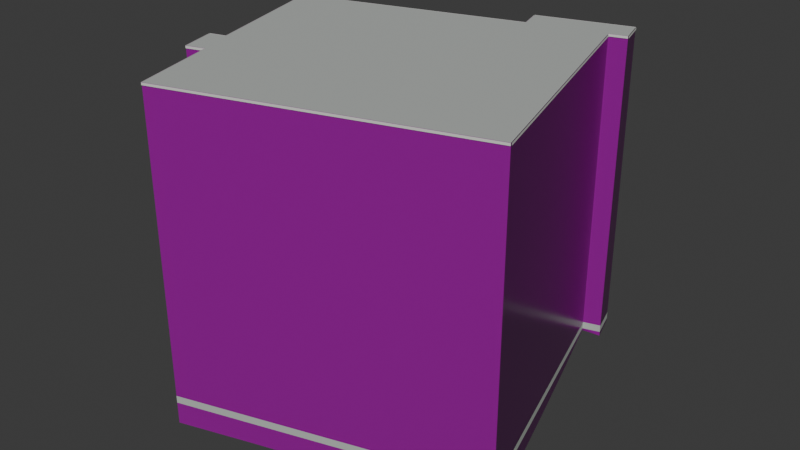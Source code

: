 # Source: osm-way-293949908.blend  (saved by Blender 5.2.45; exported with 4.5.12 LTS)
import bpy
from mathutils import Matrix  # noqa: F401  (used for matrix-valued properties, if any)

bpy.ops.wm.read_factory_settings(use_empty=True)
scene = bpy.context.scene
scene.name = 'Scene'

# ---- collections
col_collection = bpy.data.collections.new('Collection'); scene.collection.children.link(col_collection)

# ---- images (referenced by path relative to the original .blend; pixels are not part of the script)
import os
ASSET_DIR = os.environ.get("B2B_ASSET_DIR", "")  # directory of the original .blend (textures are referenced by path, not embedded)
HERE = os.path.dirname(os.path.abspath(__file__))  # packed textures are extracted next to this script under _unpacked/

def load_image(name, relpath, width, height, colorspace="sRGB"):
    """Load a texture the original file referenced (path relative to the .blend, or extracted next to this script)."""
    p = next((c for c in (os.path.join(HERE, relpath), os.path.join(ASSET_DIR, relpath)) if relpath and os.path.exists(c)), "")
    if p:
        img = bpy.data.images.load(p, check_existing=True)
        img.name = name
    else:  # same state as the original file: an image datablock whose file is absent (Cycles renders it pink)
        img = bpy.data.images.new(name, width, height)
        img.source = "FILE"
        img.filepath = "//" + (relpath or name)
    img.colorspace_settings.name = colorspace
    return img
img_plaster001_1k_jpg_color_jpg = load_image('Plaster001_1K-JPG_Color.jpg', 'Plaster001_1K-JPG_Color.jpg', 1024, 1024, 'sRGB')
img_plaster001_1k_jpg_normalgl_jpg = load_image('Plaster001_1K-JPG_NormalGL.jpg', 'Plaster001_1K-JPG_NormalGL.jpg', 1024, 1024, 'Non-Color')
img_plaster001_1k_jpg_roughness_jpg = load_image('Plaster001_1K-JPG_Roughness.jpg', 'Plaster001_1K-JPG_Roughness.jpg', 1024, 1024, 'Non-Color')
img_concrete034_1k_jpg_color_jpg = load_image('Concrete034_1K-JPG_Color.jpg', 'Concrete034_1K-JPG_Color.jpg', 1024, 1024, 'sRGB')
img_concrete034_1k_jpg_normalgl_jpg = load_image('Concrete034_1K-JPG_NormalGL.jpg', 'Concrete034_1K-JPG_NormalGL.jpg', 1024, 1024, 'Non-Color')
img_concrete034_1k_jpg_roughness_jpg = load_image('Concrete034_1K-JPG_Roughness.jpg', 'Concrete034_1K-JPG_Roughness.jpg', 1024, 1024, 'Non-Color')

# ---- materials (node trees are filled in below, after node groups)
mat_reality_aged_pale_plaster = bpy.data.materials.new('reality aged pale plaster')
mat_reality_concrete_plinth = bpy.data.materials.new('reality concrete plinth')
mat_reality_pale_aluminum_sill = bpy.data.materials.new('reality pale aluminum sill')
mat_reality_flat_weathered_roof = bpy.data.materials.new('reality flat weathered roof')
mat_building_foundation = bpy.data.materials.new('building foundation')

# ---- material node trees
mat_reality_aged_pale_plaster.use_nodes = True; mat_reality_aged_pale_plaster.node_tree.nodes.clear()
_N = mat_reality_aged_pale_plaster.node_tree.nodes; _L = mat_reality_aged_pale_plaster.node_tree.links
n0 = _N.new('ShaderNodeBsdfPrincipled'); n0.name = 'Principled BSDF'; n0.location = (-200, 100)
n0.inputs[10].default_value = 0.005
n1 = _N.new('ShaderNodeOutputMaterial'); n1.name = 'Material Output'; n1.location = (200, 100)
n2 = _N.new('ShaderNodeTexImage'); n2.name = 'Image Texture'; n2.location = (0, 0)
n2.image = img_plaster001_1k_jpg_color_jpg
n3 = _N.new('ShaderNodeTexCoord'); n3.name = 'Texture Coordinate'; n3.location = (0, 0)
n4 = _N.new('ShaderNodeMapping'); n4.name = 'Source physical UV scale'; n4.location = (0, 0)
n4.inputs[3].default_value = (3.0, 3.0, 1.0)
n5 = _N.new('ShaderNodeTexImage'); n5.name = 'Image Texture.001'; n5.location = (0, 0)
n5.image = img_plaster001_1k_jpg_normalgl_jpg
n6 = _N.new('ShaderNodeNormalMap'); n6.name = 'Normal Map'; n6.location = (0, 0)
n6.width = 160
n7 = _N.new('ShaderNodeTexImage'); n7.name = 'Image Texture.002'; n7.location = (0, 0)
n7.image = img_plaster001_1k_jpg_roughness_jpg
_L.new(n0.outputs[0], n1.inputs[0])
_L.new(n3.outputs[2], n4.inputs[0])
_L.new(n4.outputs[0], n2.inputs[0])
_L.new(n2.outputs[0], n0.inputs[0])
_L.new(n4.outputs[0], n5.inputs[0])
_L.new(n5.outputs[0], n6.inputs[1])
_L.new(n6.outputs[0], n0.inputs[5])
_L.new(n4.outputs[0], n7.inputs[0])
_L.new(n7.outputs[0], n0.inputs[2])
n1.is_active_output = True
mat_reality_concrete_plinth.use_nodes = True; mat_reality_concrete_plinth.node_tree.nodes.clear()
_N = mat_reality_concrete_plinth.node_tree.nodes; _L = mat_reality_concrete_plinth.node_tree.links
n0 = _N.new('ShaderNodeBsdfPrincipled'); n0.name = 'Principled BSDF'; n0.location = (-200, 100)
n0.inputs[0].default_value = (0.4549, 0.4941, 0.4549, 1.0)
n0.inputs[2].default_value = 0.83
n0.inputs[10].default_value = 0.005
n1 = _N.new('ShaderNodeOutputMaterial'); n1.name = 'Material Output'; n1.location = (200, 100)
_L.new(n0.outputs[0], n1.inputs[0])
n1.is_active_output = True
mat_reality_pale_aluminum_sill.use_nodes = True; mat_reality_pale_aluminum_sill.node_tree.nodes.clear()
_N = mat_reality_pale_aluminum_sill.node_tree.nodes; _L = mat_reality_pale_aluminum_sill.node_tree.links
n0 = _N.new('ShaderNodeBsdfPrincipled'); n0.name = 'Principled BSDF'; n0.location = (-200, 100)
n0.inputs[0].default_value = (0.6941, 0.7059, 0.6627, 1.0)
n0.inputs[2].default_value = 0.83
n0.inputs[10].default_value = 0.005
n1 = _N.new('ShaderNodeOutputMaterial'); n1.name = 'Material Output'; n1.location = (200, 100)
_L.new(n0.outputs[0], n1.inputs[0])
n1.is_active_output = True
mat_reality_flat_weathered_roof.use_nodes = True; mat_reality_flat_weathered_roof.node_tree.nodes.clear()
_N = mat_reality_flat_weathered_roof.node_tree.nodes; _L = mat_reality_flat_weathered_roof.node_tree.links
n0 = _N.new('ShaderNodeBsdfPrincipled'); n0.name = 'Principled BSDF'; n0.location = (-200, 100)
n0.inputs[0].default_value = (0.451, 0.4745, 0.4549, 1.0)
n0.inputs[2].default_value = 0.83
n0.inputs[10].default_value = 0.005
n1 = _N.new('ShaderNodeOutputMaterial'); n1.name = 'Material Output'; n1.location = (200, 100)
_L.new(n0.outputs[0], n1.inputs[0])
n1.is_active_output = True
mat_building_foundation.use_nodes = True; mat_building_foundation.node_tree.nodes.clear()
_N = mat_building_foundation.node_tree.nodes; _L = mat_building_foundation.node_tree.links
n0 = _N.new('ShaderNodeBsdfPrincipled'); n0.name = 'Principled BSDF'; n0.location = (-200, 100)
n0.inputs[10].default_value = 0.005
n1 = _N.new('ShaderNodeOutputMaterial'); n1.name = 'Material Output'; n1.location = (200, 100)
n2 = _N.new('ShaderNodeTexImage'); n2.name = 'Image Texture'; n2.location = (0, 0)
n2.image = img_concrete034_1k_jpg_color_jpg
n3 = _N.new('ShaderNodeTexCoord'); n3.name = 'Texture Coordinate'; n3.location = (0, 0)
n4 = _N.new('ShaderNodeMapping'); n4.name = 'Source physical UV scale'; n4.location = (0, 0)
n4.inputs[3].default_value = (3.636, 7.273, 1.0)
n5 = _N.new('ShaderNodeTexImage'); n5.name = 'Image Texture.001'; n5.location = (0, 0)
n5.image = img_concrete034_1k_jpg_normalgl_jpg
n6 = _N.new('ShaderNodeNormalMap'); n6.name = 'Normal Map'; n6.location = (0, 0)
n6.width = 160
n7 = _N.new('ShaderNodeTexImage'); n7.name = 'Image Texture.002'; n7.location = (0, 0)
n7.image = img_concrete034_1k_jpg_roughness_jpg
_L.new(n0.outputs[0], n1.inputs[0])
_L.new(n3.outputs[2], n4.inputs[0])
_L.new(n4.outputs[0], n2.inputs[0])
_L.new(n2.outputs[0], n0.inputs[0])
_L.new(n4.outputs[0], n5.inputs[0])
_L.new(n5.outputs[0], n6.inputs[1])
_L.new(n6.outputs[0], n0.inputs[5])
_L.new(n4.outputs[0], n7.inputs[0])
_L.new(n7.outputs[0], n0.inputs[2])
n1.is_active_output = True

# ---- world
world_world = bpy.data.worlds.new('World'); scene.world = world_world
world_world.use_nodes = True; world_world.node_tree.nodes.clear()
_N = world_world.node_tree.nodes; _L = world_world.node_tree.links
n0 = _N.new('ShaderNodeOutputWorld'); n0.name = 'World Output'; n0.location = (200, 100)
n1 = _N.new('ShaderNodeBackground'); n1.name = 'Background'; n1.location = (-200, 100)
n1.inputs[0].default_value = (0.05088, 0.05088, 0.05088, 1.0)
_L.new(n1.outputs[0], n0.inputs[0])
n0.is_active_output = True
world_world.color = (0.05088, 0.05088, 0.05088)
world_world.sun_shadow_jitter_overblur = 0.0

# ---- meshes
me_reality_293949908_near_reality_aged_pale_plaster = bpy.data.meshes.new('reality 293949908 near reality aged pale plaster')
me_reality_293949908_near_reality_aged_pale_plaster.from_pydata([(-8.897, 3.711, 0.0), (-6.937, -3.039, 0.0), (-6.937, -3.039, 15.0), (-8.897, 3.711, 15.0), (-6.937, -3.039, 0.0), (-7.737, -3.259, 0.0), (-7.737, -3.259, 15.0), (-6.937, -3.039, 15.0), (-7.737, -3.259, 0.0), (-7.227, -5.019, 0.0), (-7.227, -5.019, 15.0), (-7.737, -3.259, 15.0), (-7.227, -5.019, 0.0), (-6.307, -4.749, 0.0), (-6.307, -4.749, 15.0), (-7.227, -5.019, 15.0), (-6.307, -4.749, 0.0), (-5.057, -9.069, 0.0), (-5.057, -9.069, 15.0), (-6.307, -4.749, 15.0), (-5.057, -9.069, 0.0), (9.213, -4.919, 0.0), (9.213, -4.919, 15.0), (-5.057, -9.069, 15.0), (9.213, -4.919, 0.0), (5.533, 7.741, 0.0), (5.533, 7.741, 15.0), (9.213, -4.919, 15.0), (5.533, 7.741, 0.0), (6.363, 7.991, 0.0), (6.363, 7.991, 15.0), (5.533, 7.741, 15.0), (6.363, 7.991, 0.0), (5.973, 9.331, 0.0), (5.973, 9.331, 15.0), (6.363, 7.991, 15.0), (5.973, 9.331, 0.0), (1.523, 8.041, 0.0), (1.523, 8.041, 15.0), (5.973, 9.331, 15.0), (1.523, 8.041, 0.0), (1.873, 6.841, 0.0), (1.873, 6.841, 15.0), (1.523, 8.041, 15.0), (1.873, 6.841, 0.0), (-5.187, 4.791, 0.0), (-5.187, 4.791, 15.0), (1.873, 6.841, 15.0), (-5.187, 4.791, 0.0), (-8.897, 3.711, 0.0), (-8.897, 3.711, 15.0), (-5.187, 4.791, 15.0)], [], [(0, 1, 2), (0, 2, 3), (4, 5, 6), (4, 6, 7), (8, 9, 10), (8, 10, 11), (12, 13, 14), (12, 14, 15), (16, 17, 18), (16, 18, 19), (20, 21, 22), (20, 22, 23), (24, 25, 26), (24, 26, 27), (28, 29, 30), (28, 30, 31), (32, 33, 34), (32, 34, 35), (36, 37, 38), (36, 38, 39), (40, 41, 42), (40, 42, 43), (44, 45, 46), (44, 46, 47), (48, 49, 50), (48, 50, 51)])
_uv = me_reality_293949908_near_reality_aged_pale_plaster.uv_layers.new(name='Runtime source UV')
_uv.uv.foreach_set('vector', [0.0, 0.0, 2.343, 0.0, 2.343, 5.0, 0.0, 0.0, 2.343, 5.0, 0.0, 5.0, 0.0, 0.0, 0.2766, 0.0, 0.2766, 5.0, 0.0, 0.0, 0.2766, 5.0, 0.0, 5.0, 0.0, 0.0, 0.6108, 0.0, 0.6108, 5.0, 0.0, 0.0, 0.6108, 5.0, 0.0, 5.0, 0.0, 0.0, 0.3196, 0.0, 0.3196, 5.0, 0.0, 0.0, 0.3196, 5.0, 0.0, 5.0, 0.0, 0.0, 1.499, 0.0, 1.499, 5.0, 0.0, 0.0, 1.499, 5.0, 0.0, 5.0, 0.0, 0.0, 4.954, 0.0, 4.954, 5.0, 0.0, 0.0, 4.954, 5.0, 0.0, 5.0, 0.0, 0.0, 4.395, 0.0, 4.395, 5.0, 0.0, 0.0, 4.395, 5.0, 0.0, 5.0, 0.0, 0.0, 0.2889, 0.0, 0.2889, 5.0, 0.0, 0.0, 0.2889, 5.0, 0.0, 5.0, 0.0, 0.0, 0.4652, 0.0, 0.4652, 5.0, 0.0, 0.0, 0.4652, 5.0, 0.0, 5.0, 0.0, 0.0, 1.544, 0.0, 1.544, 5.0, 0.0, 0.0, 1.544, 5.0, 0.0, 5.0, 0.0, 0.0, 0.4167, 0.0, 0.4167, 5.0, 0.0, 0.0, 0.4167, 5.0, 0.0, 5.0, 0.0, 0.0, 2.451, 0.0, 2.451, 5.0, 0.0, 0.0, 2.451, 5.0, 0.0, 5.0, 0.0, 0.0, 1.288, 0.0, 1.288, 5.0, 0.0, 0.0, 1.288, 5.0, 0.0, 5.0])
me_reality_293949908_near_reality_aged_pale_plaster.materials.append(mat_reality_aged_pale_plaster)
me_reality_293949908_near_reality_aged_pale_plaster.update()
me_reality_293949908_near_reality_concrete_plinth = bpy.data.meshes.new('reality 293949908 near reality concrete plinth')
me_reality_293949908_near_reality_concrete_plinth.from_pydata([(-8.901, 3.71, 0.0), (-6.941, -3.04, 0.0), (-6.941, -3.04, 0.36), (-8.901, 3.71, 0.36), (-6.938, -3.035, 0.0), (-7.738, -3.255, 0.0), (-7.738, -3.255, 0.36), (-6.938, -3.035, 0.36), (-7.741, -3.26, 0.0), (-7.231, -5.02, 0.0), (-7.231, -5.02, 0.36), (-7.741, -3.26, 0.36), (-7.226, -5.023, 0.0), (-6.306, -4.753, 0.0), (-6.306, -4.753, 0.36), (-7.226, -5.023, 0.36), (-6.311, -4.75, 0.0), (-5.061, -9.07, 0.0), (-5.061, -9.07, 0.36), (-6.311, -4.75, 0.36), (-5.056, -9.073, 0.0), (9.214, -4.923, 0.0), (9.214, -4.923, 0.36), (-5.056, -9.073, 0.36), (9.217, -4.918, 0.0), (5.537, 7.742, 0.0), (5.537, 7.742, 0.36), (9.217, -4.918, 0.36), (5.534, 7.737, 0.0), (6.364, 7.987, 0.0), (6.364, 7.987, 0.36), (5.534, 7.737, 0.36), (6.367, 7.992, 0.0), (5.977, 9.332, 0.0), (5.977, 9.332, 0.36), (6.367, 7.992, 0.36), (5.972, 9.335, 0.0), (1.522, 8.045, 0.0), (1.522, 8.045, 0.36), (5.972, 9.335, 0.36), (1.519, 8.04, 0.0), (1.869, 6.84, 0.0), (1.869, 6.84, 0.36), (1.519, 8.04, 0.36), (1.872, 6.845, 0.0), (-5.188, 4.795, 0.0), (-5.188, 4.795, 0.36), (1.872, 6.845, 0.36), (-5.188, 4.795, 0.0), (-8.898, 3.715, 0.0), (-8.898, 3.715, 0.36), (-5.188, 4.795, 0.36)], [], [(0, 1, 2), (0, 2, 3), (4, 5, 6), (4, 6, 7), (8, 9, 10), (8, 10, 11), (12, 13, 14), (12, 14, 15), (16, 17, 18), (16, 18, 19), (20, 21, 22), (20, 22, 23), (24, 25, 26), (24, 26, 27), (28, 29, 30), (28, 30, 31), (32, 33, 34), (32, 34, 35), (36, 37, 38), (36, 38, 39), (40, 41, 42), (40, 42, 43), (44, 45, 46), (44, 46, 47), (48, 49, 50), (48, 50, 51)])
_uv = me_reality_293949908_near_reality_concrete_plinth.uv_layers.new(name='Runtime source UV')
_uv.uv.foreach_set('vector', [0.0, 0.0, 2.343, 0.0, 2.343, 0.12, 0.0, 0.0, 2.343, 0.12, 0.0, 0.12, 0.0, 0.0, 0.2766, 0.0, 0.2766, 0.12, 0.0, 0.0, 0.2766, 0.12, 0.0, 0.12, 0.0, 0.0, 0.6108, 0.0, 0.6108, 0.12, 0.0, 0.0, 0.6108, 0.12, 0.0, 0.12, 0.0, 0.0, 0.3196, 0.0, 0.3196, 0.12, 0.0, 0.0, 0.3196, 0.12, 0.0, 0.12, 0.0, 0.0, 1.499, 0.0, 1.499, 0.12, 0.0, 0.0, 1.499, 0.12, 0.0, 0.12, 0.0, 0.0, 4.954, 0.0, 4.954, 0.12, 0.0, 0.0, 4.954, 0.12, 0.0, 0.12, 0.0, 0.0, 4.395, 0.0, 4.395, 0.12, 0.0, 0.0, 4.395, 0.12, 0.0, 0.12, 0.0, 0.0, 0.2889, 0.0, 0.2889, 0.12, 0.0, 0.0, 0.2889, 0.12, 0.0, 0.12, 0.0, 0.0, 0.4652, 0.0, 0.4652, 0.12, 0.0, 0.0, 0.4652, 0.12, 0.0, 0.12, 0.0, 0.0, 1.544, 0.0, 1.544, 0.12, 0.0, 0.0, 1.544, 0.12, 0.0, 0.12, 0.0, 0.0, 0.4167, 0.0, 0.4167, 0.12, 0.0, 0.0, 0.4167, 0.12, 0.0, 0.12, 0.0, 0.0, 2.451, 0.0, 2.451, 0.12, 0.0, 0.0, 2.451, 0.12, 0.0, 0.12, 0.0, 0.0, 1.288, 0.0, 1.288, 0.12, 0.0, 0.0, 1.288, 0.12, 0.0, 0.12])
me_reality_293949908_near_reality_concrete_plinth.materials.append(mat_reality_concrete_plinth)
me_reality_293949908_near_reality_concrete_plinth.update()
me_reality_293949908_near_reality_pale_aluminum_sill = bpy.data.meshes.new('reality 293949908 near reality pale aluminum sill')
me_reality_293949908_near_reality_pale_aluminum_sill.from_pydata([(-8.926, 3.703, 14.89), (-6.966, -3.047, 14.89), (-6.966, -3.047, 15.0), (-8.926, 3.703, 15.0), (-6.945, -3.01, 14.89), (-7.745, -3.23, 14.89), (-7.745, -3.23, 15.0), (-6.945, -3.01, 15.0), (-7.766, -3.267, 14.89), (-7.256, -5.027, 14.89), (-7.256, -5.027, 15.0), (-7.766, -3.267, 15.0), (-7.219, -5.048, 14.89), (-6.299, -4.778, 14.89), (-6.299, -4.778, 15.0), (-7.219, -5.048, 15.0), (-6.336, -4.757, 14.89), (-5.086, -9.077, 14.89), (-5.086, -9.077, 15.0), (-6.336, -4.757, 15.0), (-5.049, -9.098, 14.89), (9.221, -4.948, 14.89), (9.221, -4.948, 15.0), (-5.049, -9.098, 15.0), (9.242, -4.911, 14.89), (5.562, 7.749, 14.89), (5.562, 7.749, 15.0), (9.242, -4.911, 15.0), (5.542, 7.712, 14.89), (6.372, 7.962, 14.89), (6.372, 7.962, 15.0), (5.542, 7.712, 15.0), (6.392, 7.999, 14.89), (6.002, 9.339, 14.89), (6.002, 9.339, 15.0), (6.392, 7.999, 15.0), (5.965, 9.36, 14.89), (1.515, 8.07, 14.89), (1.515, 8.07, 15.0), (5.965, 9.36, 15.0), (1.494, 8.033, 14.89), (1.844, 6.833, 14.89), (1.844, 6.833, 15.0), (1.494, 8.033, 15.0), (1.865, 6.87, 14.89), (-5.195, 4.82, 14.89), (-5.195, 4.82, 15.0), (1.865, 6.87, 15.0), (-5.195, 4.82, 14.89), (-8.905, 3.74, 14.89), (-8.905, 3.74, 15.0), (-5.195, 4.82, 15.0)], [], [(0, 1, 2), (0, 2, 3), (4, 5, 6), (4, 6, 7), (8, 9, 10), (8, 10, 11), (12, 13, 14), (12, 14, 15), (16, 17, 18), (16, 18, 19), (20, 21, 22), (20, 22, 23), (24, 25, 26), (24, 26, 27), (28, 29, 30), (28, 30, 31), (32, 33, 34), (32, 34, 35), (36, 37, 38), (36, 38, 39), (40, 41, 42), (40, 42, 43), (44, 45, 46), (44, 46, 47), (48, 49, 50), (48, 50, 51)])
_uv = me_reality_293949908_near_reality_pale_aluminum_sill.uv_layers.new(name='Runtime source UV')
_uv.uv.foreach_set('vector', [0.0, 4.963, 2.343, 4.963, 2.343, 5.0, 0.0, 4.963, 2.343, 5.0, 0.0, 5.0, 0.0, 4.963, 0.2766, 4.963, 0.2766, 5.0, 0.0, 4.963, 0.2766, 5.0, 0.0, 5.0, 0.0, 4.963, 0.6108, 4.963, 0.6108, 5.0, 0.0, 4.963, 0.6108, 5.0, 0.0, 5.0, 0.0, 4.963, 0.3196, 4.963, 0.3196, 5.0, 0.0, 4.963, 0.3196, 5.0, 0.0, 5.0, 0.0, 4.963, 1.499, 4.963, 1.499, 5.0, 0.0, 4.963, 1.499, 5.0, 0.0, 5.0, 0.0, 4.963, 4.954, 4.963, 4.954, 5.0, 0.0, 4.963, 4.954, 5.0, 0.0, 5.0, 0.0, 4.963, 4.395, 4.963, 4.395, 5.0, 0.0, 4.963, 4.395, 5.0, 0.0, 5.0, 0.0, 4.963, 0.2889, 4.963, 0.2889, 5.0, 0.0, 4.963, 0.2889, 5.0, 0.0, 5.0, 0.0, 4.963, 0.4652, 4.963, 0.4652, 5.0, 0.0, 4.963, 0.4652, 5.0, 0.0, 5.0, 0.0, 4.963, 1.544, 4.963, 1.544, 5.0, 0.0, 4.963, 1.544, 5.0, 0.0, 5.0, 0.0, 4.963, 0.4167, 4.963, 0.4167, 5.0, 0.0, 4.963, 0.4167, 5.0, 0.0, 5.0, 0.0, 4.963, 2.451, 4.963, 2.451, 5.0, 0.0, 4.963, 2.451, 5.0, 0.0, 5.0, 0.0, 4.963, 1.288, 4.963, 1.288, 5.0, 0.0, 4.963, 1.288, 5.0, 0.0, 5.0])
me_reality_293949908_near_reality_pale_aluminum_sill.materials.append(mat_reality_pale_aluminum_sill)
me_reality_293949908_near_reality_pale_aluminum_sill.update()
me_reality_293949908_near_reality_flat_weathered_roof = bpy.data.meshes.new('reality 293949908 near reality flat weathered roof')
me_reality_293949908_near_reality_flat_weathered_roof.from_pydata([(-6.937, -3.039, 15.0), (-8.897, 3.711, 15.0), (-5.187, 4.791, 15.0), (-5.187, 4.791, 15.0), (-6.937, -3.039, 15.0), (-5.187, 4.791, 15.0), (1.873, 6.841, 15.0), (1.873, 6.841, 15.0), (1.873, 6.841, 15.0), (1.523, 8.041, 15.0), (5.973, 9.331, 15.0), (5.973, 9.331, 15.0), (1.873, 6.841, 15.0), (5.973, 9.331, 15.0), (6.363, 7.991, 15.0), (6.363, 7.991, 15.0), (1.873, 6.841, 15.0), (6.363, 7.991, 15.0), (5.533, 7.741, 15.0), (5.533, 7.741, 15.0), (1.873, 6.841, 15.0), (5.533, 7.741, 15.0), (9.213, -4.919, 15.0), (9.213, -4.919, 15.0), (1.873, 6.841, 15.0), (9.213, -4.919, 15.0), (-5.057, -9.069, 15.0), (-5.057, -9.069, 15.0), (1.873, 6.841, 15.0), (-5.057, -9.069, 15.0), (-6.307, -4.749, 15.0), (-6.307, -4.749, 15.0), (1.873, 6.841, 15.0), (-6.307, -4.749, 15.0), (-7.227, -5.019, 15.0), (-7.227, -5.019, 15.0), (-7.227, -5.019, 15.0), (-7.737, -3.259, 15.0), (-6.937, -3.039, 15.0), (-6.937, -3.039, 15.0), (-7.227, -5.019, 15.0), (-6.937, -3.039, 15.0), (1.873, 6.841, 15.0), (1.873, 6.841, 15.0)], [], [(0, 2, 1), (4, 6, 5), (8, 10, 9), (12, 14, 13), (16, 18, 17), (20, 22, 21), (24, 26, 25), (28, 30, 29), (32, 34, 33), (36, 38, 37), (40, 42, 41)])
_uv = me_reality_293949908_near_reality_flat_weathered_roof.uv_layers.new(name='Runtime source UV')
_uv.uv.foreach_set('vector', [12.27, 57.52, 12.71, 55.56, 12.71, 57.52, 12.27, 57.52, 14.48, 55.05, 14.48, 57.52, 14.48, 55.05, 15.5, 54.42, 15.5, 55.05, 14.48, 55.05, 15.6, 54.76, 15.6, 55.05, 14.48, 55.05, 15.39, 54.82, 15.39, 55.05, 14.48, 55.05, 16.31, 57.99, 16.31, 55.05, 14.48, 55.05, 12.74, 59.03, 12.74, 55.05, 14.48, 55.05, 12.43, 57.94, 12.43, 55.05, 14.48, 55.05, 12.2, 58.01, 12.2, 55.05, 12.2, 58.01, 12.27, 57.52, 12.27, 58.01, 12.2, 58.01, 14.48, 55.05, 14.48, 58.01])
me_reality_293949908_near_reality_flat_weathered_roof.materials.append(mat_reality_flat_weathered_roof)
me_reality_293949908_near_reality_flat_weathered_roof.update()
me_building_foundation_293949908 = bpy.data.meshes.new('building foundation 293949908')
me_building_foundation_293949908.from_pydata([(-8.897, 3.711, -0.05), (-7.917, 0.336, -0.05), (-8.897, 3.711, 0.0), (-7.917, 0.336, 0.0), (-7.917, 0.336, -0.05), (-6.937, -3.039, -0.1825), (-7.917, 0.336, 0.0), (-6.937, -3.039, 0.0), (-6.937, -3.039, -0.1825), (-7.737, -3.259, -0.1388), (-6.937, -3.039, 0.0), (-7.737, -3.259, 0.0), (-7.737, -3.259, -0.1388), (-7.227, -5.019, -0.4158), (-7.737, -3.259, 0.0), (-7.227, -5.019, 0.0), (-7.227, -5.019, -0.4158), (-6.307, -4.749, -0.4519), (-7.227, -5.019, 0.0), (-6.307, -4.749, 0.0), (-6.307, -4.749, -0.4519), (-5.682, -6.909, -0.8586), (-6.307, -4.749, 0.0), (-5.682, -6.909, 0.0), (-5.682, -6.909, -0.8586), (-5.057, -9.069, -1.1), (-5.682, -6.909, 0.0), (-5.057, -9.069, 0.0), (-5.057, -9.069, -1.1), (-1.49, -8.031, -1.07), (-5.057, -9.069, 0.0), (-1.49, -8.031, 0.0), (-1.49, -8.031, -1.07), (2.078, -6.994, -1.077), (-1.49, -8.031, 0.0), (2.078, -6.994, 0.0), (2.078, -6.994, -1.077), (5.646, -5.957, -1.065), (2.078, -6.994, 0.0), (5.646, -5.957, 0.0), (5.646, -5.957, -1.065), (9.213, -4.919, -1.103), (5.646, -5.957, 0.0), (9.213, -4.919, 0.0), (9.213, -4.919, -1.103), (8.293, -1.754, -0.9618), (9.213, -4.919, 0.0), (8.293, -1.754, 0.0), (8.293, -1.754, -0.9618), (7.373, 1.411, -0.7566), (8.293, -1.754, 0.0), (7.373, 1.411, 0.0), (7.373, 1.411, -0.7566), (6.453, 4.576, -0.4813), (7.373, 1.411, 0.0), (6.453, 4.576, 0.0), (6.453, 4.576, -0.4813), (5.533, 7.741, -0.1109), (6.453, 4.576, 0.0), (5.533, 7.741, 0.0), (5.533, 7.741, -0.1109), (6.363, 7.991, -0.2232), (5.533, 7.741, 0.0), (6.363, 7.991, 0.0), (6.363, 7.991, -0.2232), (5.973, 9.331, -0.1612), (6.363, 7.991, 0.0), (5.973, 9.331, 0.0), (5.973, 9.331, -0.1612), (3.748, 8.686, -0.05), (5.973, 9.331, 0.0), (3.748, 8.686, 0.0), (3.748, 8.686, -0.05), (1.523, 8.041, -0.05), (3.748, 8.686, 0.0), (1.523, 8.041, 0.0), (1.523, 8.041, -0.05), (1.873, 6.841, -0.05), (1.523, 8.041, 0.0), (1.873, 6.841, 0.0), (1.873, 6.841, -0.05), (-1.657, 5.816, -0.05), (1.873, 6.841, 0.0), (-1.657, 5.816, 0.0), (-1.657, 5.816, -0.05), (-5.187, 4.791, -0.05), (-1.657, 5.816, 0.0), (-5.187, 4.791, 0.0), (-5.187, 4.791, -0.05), (-8.897, 3.711, -0.05), (-5.187, 4.791, 0.0), (-8.897, 3.711, 0.0)], [], [(0, 1, 2), (1, 3, 2), (4, 5, 6), (5, 7, 6), (8, 9, 10), (9, 11, 10), (12, 13, 14), (13, 15, 14), (16, 17, 18), (17, 19, 18), (20, 21, 22), (21, 23, 22), (24, 25, 26), (25, 27, 26), (28, 29, 30), (29, 31, 30), (32, 33, 34), (33, 35, 34), (36, 37, 38), (37, 39, 38), (40, 41, 42), (41, 43, 42), (44, 45, 46), (45, 47, 46), (48, 49, 50), (49, 51, 50), (52, 53, 54), (53, 55, 54), (56, 57, 58), (57, 59, 58), (60, 61, 62), (61, 63, 62), (64, 65, 66), (65, 67, 66), (68, 69, 70), (69, 71, 70), (72, 73, 74), (73, 75, 74), (76, 77, 78), (77, 79, 78), (80, 81, 82), (81, 83, 82), (84, 85, 86), (85, 87, 86), (88, 89, 90), (89, 91, 90)])
_uv = me_building_foundation_293949908.uv_layers.new(name='Runtime source UV')
_uv.uv.foreach_set('vector', [0.0, 0.0, 0.5, 0.0, 0.0, 1.0, 0.5, 0.0, 0.5, 1.0, 0.0, 1.0, 0.5, 0.0, 1.0, 0.0, 0.5, 1.0, 1.0, 0.0, 1.0, 1.0, 0.5, 1.0, 0.0, 0.0, 1.0, 0.0, 0.0, 1.0, 1.0, 0.0, 1.0, 1.0, 0.0, 1.0, 0.0, 0.0, 1.0, 0.0, 0.0, 1.0, 1.0, 0.0, 1.0, 1.0, 0.0, 1.0, 0.0, 0.0, 1.0, 0.0, 0.0, 1.0, 1.0, 0.0, 1.0, 1.0, 0.0, 1.0, 0.0, 0.0, 0.5, 0.0, 0.0, 1.0, 0.5, 0.0, 0.5, 1.0, 0.0, 1.0, 0.5, 0.0, 1.0, 0.0, 0.5, 1.0, 1.0, 0.0, 1.0, 1.0, 0.5, 1.0, 0.0, 0.0, 0.25, 0.0, 0.0, 1.0, 0.25, 0.0, 0.25, 1.0, 0.0, 1.0, 0.25, 0.0, 0.5, 0.0, 0.25, 1.0, 0.5, 0.0, 0.5, 1.0, 0.25, 1.0, 0.5, 0.0, 0.75, 0.0, 0.5, 1.0, 0.75, 0.0, 0.75, 1.0, 0.5, 1.0, 0.75, 0.0, 1.0, 0.0, 0.75, 1.0, 1.0, 0.0, 1.0, 1.0, 0.75, 1.0, 0.0, 0.0, 0.25, 0.0, 0.0, 1.0, 0.25, 0.0, 0.25, 1.0, 0.0, 1.0, 0.25, 0.0, 0.5, 0.0, 0.25, 1.0, 0.5, 0.0, 0.5, 1.0, 0.25, 1.0, 0.5, 0.0, 0.75, 0.0, 0.5, 1.0, 0.75, 0.0, 0.75, 1.0, 0.5, 1.0, 0.75, 0.0, 1.0, 0.0, 0.75, 1.0, 1.0, 0.0, 1.0, 1.0, 0.75, 1.0, 0.0, 0.0, 1.0, 0.0, 0.0, 1.0, 1.0, 0.0, 1.0, 1.0, 0.0, 1.0, 0.0, 0.0, 1.0, 0.0, 0.0, 1.0, 1.0, 0.0, 1.0, 1.0, 0.0, 1.0, 0.0, 0.0, 0.5, 0.0, 0.0, 1.0, 0.5, 0.0, 0.5, 1.0, 0.0, 1.0, 0.5, 0.0, 1.0, 0.0, 0.5, 1.0, 1.0, 0.0, 1.0, 1.0, 0.5, 1.0, 0.0, 0.0, 1.0, 0.0, 0.0, 1.0, 1.0, 0.0, 1.0, 1.0, 0.0, 1.0, 0.0, 0.0, 0.5, 0.0, 0.0, 1.0, 0.5, 0.0, 0.5, 1.0, 0.0, 1.0, 0.5, 0.0, 1.0, 0.0, 0.5, 1.0, 1.0, 0.0, 1.0, 1.0, 0.5, 1.0, 0.0, 0.0, 1.0, 0.0, 0.0, 1.0, 1.0, 0.0, 1.0, 1.0, 0.0, 1.0])
me_building_foundation_293949908.materials.append(mat_building_foundation)
me_building_foundation_293949908.update()

# ---- objects
ob_osm_way_293949908 = bpy.data.objects.new('osm-way-293949908', None)
ob_reality_293949908_near_reality_aged_pale_plaster = bpy.data.objects.new('reality 293949908 near reality aged pale plaster', me_reality_293949908_near_reality_aged_pale_plaster)
ob_reality_293949908_near_reality_concrete_plinth = bpy.data.objects.new('reality 293949908 near reality concrete plinth', me_reality_293949908_near_reality_concrete_plinth)
ob_reality_293949908_near_reality_pale_aluminum_sill = bpy.data.objects.new('reality 293949908 near reality pale aluminum sill', me_reality_293949908_near_reality_pale_aluminum_sill)
ob_reality_293949908_near_reality_flat_weathered_roof = bpy.data.objects.new('reality 293949908 near reality flat weathered roof', me_reality_293949908_near_reality_flat_weathered_roof)
ob_building_foundation_293949908 = bpy.data.objects.new('building foundation 293949908', me_building_foundation_293949908)

# ---- transforms, parenting, visibility, modifiers, constraints
ob_osm_way_293949908.location = (0.0, 0.0, 0.0)
ob_reality_293949908_near_reality_aged_pale_plaster.parent = ob_osm_way_293949908
ob_reality_293949908_near_reality_aged_pale_plaster.location = (0.0, 0.0, 0.0)
ob_reality_293949908_near_reality_concrete_plinth.parent = ob_osm_way_293949908
ob_reality_293949908_near_reality_concrete_plinth.location = (0.0, 0.0, 0.0)
ob_reality_293949908_near_reality_pale_aluminum_sill.parent = ob_osm_way_293949908
ob_reality_293949908_near_reality_pale_aluminum_sill.location = (0.0, 0.0, 0.0)
ob_reality_293949908_near_reality_flat_weathered_roof.parent = ob_osm_way_293949908
ob_reality_293949908_near_reality_flat_weathered_roof.location = (0.0, 0.0, 0.0)
ob_building_foundation_293949908.parent = ob_osm_way_293949908
ob_building_foundation_293949908.location = (0.0, 0.0, 0.0)

# ---- collection membership
col_collection.objects.link(ob_osm_way_293949908)
col_collection.objects.link(ob_reality_293949908_near_reality_aged_pale_plaster)
col_collection.objects.link(ob_reality_293949908_near_reality_concrete_plinth)
col_collection.objects.link(ob_reality_293949908_near_reality_pale_aluminum_sill)
col_collection.objects.link(ob_reality_293949908_near_reality_flat_weathered_roof)
col_collection.objects.link(ob_building_foundation_293949908)

# ---- scene / render settings (as saved in the file)
scene.frame_start = 1; scene.frame_end = 250; scene.frame_set(1)
scene.render.engine = 'BLENDER_EEVEE_NEXT'
scene.render.bake_bias = 0.0
scene.render.bake_samples = 0
scene.render.compositor_device = 'GPU'
scene.eevee.use_volume_custom_range = False
scene.eevee.fast_gi_thickness_near = 0.1
scene.eevee.fast_gi_thickness_far = 0.0
scene.eevee.ray_tracing_options.screen_trace_thickness = 0.1
bpy.context.view_layer.update()

# ---- added for rendering (the .blend has no active camera and no usable light): camera, sun
cam_auto = bpy.data.cameras.new('AutoCamera')
cam_auto.lens = 50.0
cam_auto.sensor_width = 36.0
cam_auto.clip_end = 1000.0
ob_auto_camera = bpy.data.objects.new('AutoCamera', cam_auto)
scene.collection.objects.link(ob_auto_camera)
ob_auto_camera.location = (28.3742, -33.7284, 29.5216)
ob_auto_camera.rotation_euler = (1.09748, -7.21219e-08, 0.694738)
scene.camera = ob_auto_camera
light_auto_sun = bpy.data.lights.new('AutoSun', 'SUN')
light_auto_sun.energy = 3.0
light_auto_sun.angle = 0.0523599
ob_auto_sun = bpy.data.objects.new('AutoSun', light_auto_sun)
scene.collection.objects.link(ob_auto_sun)
ob_auto_sun.rotation_euler = (0.872665, 0.174533, 0.523599)
bpy.context.view_layer.update()
